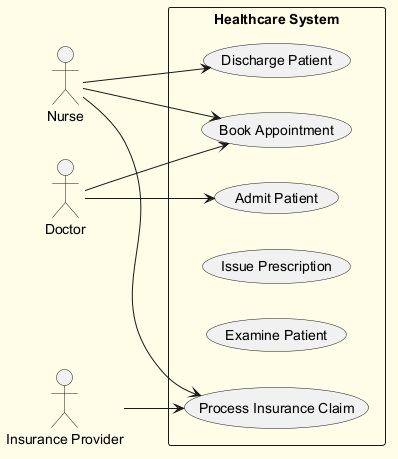

The diagram above was rendered by PlantUML. Its source (embedded in the PNG):
@startuml
skinparam backgroundColor #FFFDE7
skinparam classBackgroundColor #FFF9C4
skinparam classBorderColor #F57F17
left to right direction
actor "Nurse" as Nurse
actor "Doctor" as Doctor
actor "Insurance Provider" as InsuranceProvider
rectangle "Healthcare System" {
  usecase "Admit Patient" as UC_AdmitPatient
  usecase "Discharge Patient" as UC_DischargePatient
  usecase "Process Insurance Claim" as UC_ProcessInsuranceClaim
  usecase "Issue Prescription" as UC_IssuePrescription
  usecase "Examine Patient" as UC_ExaminePatient
  usecase "Book Appointment" as UC_BookAppointment
}
Nurse --> UC_ProcessInsuranceClaim
Nurse --> UC_BookAppointment
Nurse --> UC_DischargePatient
Doctor --> UC_BookAppointment
Doctor --> UC_AdmitPatient
InsuranceProvider --> UC_ProcessInsuranceClaim
@enduml